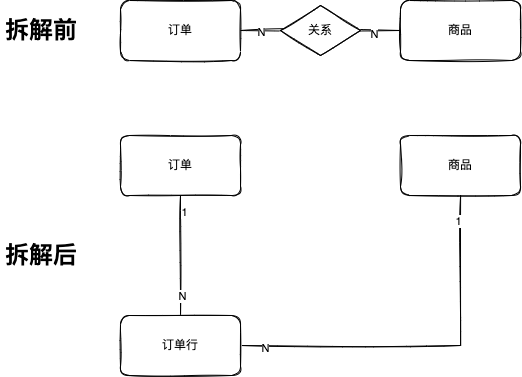

The diagram above was exported from draw.io. Its source (the exported page's mxGraphModel, read from the mxfile embedded in the PNG):
<mxGraphModel dx="495" dy="1062" grid="1" gridSize="10" guides="1" tooltips="1" connect="1" arrows="1" fold="1" page="1" pageScale="1" pageWidth="827" pageHeight="1169" math="0" shadow="0">
  <root>
    <mxCell id="0" />
    <mxCell id="1" parent="0" />
    <mxCell id="2" style="edgeStyle=orthogonalEdgeStyle;rounded=0;orthogonalLoop=1;jettySize=auto;html=1;endArrow=none;endFill=0;sketch=1;" parent="1" source="5" target="6" edge="1">
      <mxGeometry relative="1" as="geometry" />
    </mxCell>
    <mxCell id="3" value="N" style="edgeLabel;html=1;align=center;verticalAlign=middle;resizable=0;points=[];sketch=1;" parent="2" vertex="1" connectable="0">
      <mxGeometry x="-0.7625" y="-1" relative="1" as="geometry">
        <mxPoint as="offset" />
      </mxGeometry>
    </mxCell>
    <mxCell id="4" value="N" style="edgeLabel;html=1;align=center;verticalAlign=middle;resizable=0;points=[];sketch=1;" parent="2" vertex="1" connectable="0">
      <mxGeometry x="0.6625" y="-3" relative="1" as="geometry">
        <mxPoint as="offset" />
      </mxGeometry>
    </mxCell>
    <mxCell id="5" value="订单" style="rounded=1;whiteSpace=wrap;html=1;sketch=1;" parent="1" vertex="1">
      <mxGeometry x="1280" y="185" width="120" height="60" as="geometry" />
    </mxCell>
    <mxCell id="6" value="商品" style="rounded=1;whiteSpace=wrap;html=1;sketch=1;" parent="1" vertex="1">
      <mxGeometry x="1560" y="185" width="120" height="60" as="geometry" />
    </mxCell>
    <mxCell id="7" value="关系" style="rhombus;whiteSpace=wrap;html=1;sketch=1;" parent="1" vertex="1">
      <mxGeometry x="1440" y="190" width="80" height="50" as="geometry" />
    </mxCell>
    <mxCell id="8" style="edgeStyle=orthogonalEdgeStyle;rounded=0;orthogonalLoop=1;jettySize=auto;html=1;entryX=0.5;entryY=0;entryDx=0;entryDy=0;endArrow=none;endFill=0;sketch=1;" parent="1" source="11" target="16" edge="1">
      <mxGeometry relative="1" as="geometry" />
    </mxCell>
    <mxCell id="9" value="1" style="edgeLabel;html=1;align=center;verticalAlign=middle;resizable=0;points=[];sketch=1;" parent="8" vertex="1" connectable="0">
      <mxGeometry x="-0.7244" y="3" relative="1" as="geometry">
        <mxPoint as="offset" />
      </mxGeometry>
    </mxCell>
    <mxCell id="10" value="N" style="edgeLabel;html=1;align=center;verticalAlign=middle;resizable=0;points=[];sketch=1;" parent="8" vertex="1" connectable="0">
      <mxGeometry x="0.6603" y="1" relative="1" as="geometry">
        <mxPoint as="offset" />
      </mxGeometry>
    </mxCell>
    <mxCell id="11" value="订单" style="rounded=1;whiteSpace=wrap;html=1;sketch=1;" parent="1" vertex="1">
      <mxGeometry x="1280" y="320" width="120" height="60" as="geometry" />
    </mxCell>
    <mxCell id="12" style="edgeStyle=orthogonalEdgeStyle;rounded=0;orthogonalLoop=1;jettySize=auto;html=1;entryX=1;entryY=0.5;entryDx=0;entryDy=0;endArrow=none;endFill=0;sketch=1;" parent="1" source="15" target="16" edge="1">
      <mxGeometry relative="1" as="geometry">
        <Array as="points">
          <mxPoint x="1620" y="530" />
        </Array>
      </mxGeometry>
    </mxCell>
    <mxCell id="13" value="N" style="edgeLabel;html=1;align=center;verticalAlign=middle;resizable=0;points=[];sketch=1;" parent="12" vertex="1" connectable="0">
      <mxGeometry x="0.8766" y="2" relative="1" as="geometry">
        <mxPoint as="offset" />
      </mxGeometry>
    </mxCell>
    <mxCell id="14" value="1" style="edgeLabel;html=1;align=center;verticalAlign=middle;resizable=0;points=[];sketch=1;" parent="12" vertex="1" connectable="0">
      <mxGeometry x="-0.8691" y="-3" relative="1" as="geometry">
        <mxPoint as="offset" />
      </mxGeometry>
    </mxCell>
    <mxCell id="15" value="商品" style="rounded=1;whiteSpace=wrap;html=1;sketch=1;" parent="1" vertex="1">
      <mxGeometry x="1560" y="320" width="120" height="60" as="geometry" />
    </mxCell>
    <mxCell id="16" value="订单行" style="rounded=1;whiteSpace=wrap;html=1;sketch=1;" parent="1" vertex="1">
      <mxGeometry x="1280" y="500" width="120" height="60" as="geometry" />
    </mxCell>
    <mxCell id="17" value="&lt;h1&gt;拆解前&lt;br&gt;&lt;/h1&gt;" style="text;html=1;strokeColor=none;fillColor=none;spacing=5;spacingTop=-20;whiteSpace=wrap;overflow=hidden;rounded=0;" parent="1" vertex="1">
      <mxGeometry x="1160" y="195" width="90" height="50" as="geometry" />
    </mxCell>
    <mxCell id="18" value="&lt;h1&gt;拆解后&lt;br&gt;&lt;/h1&gt;" style="text;html=1;strokeColor=none;fillColor=none;spacing=5;spacingTop=-20;whiteSpace=wrap;overflow=hidden;rounded=0;" parent="1" vertex="1">
      <mxGeometry x="1160" y="420" width="90" height="50" as="geometry" />
    </mxCell>
  </root>
</mxGraphModel>